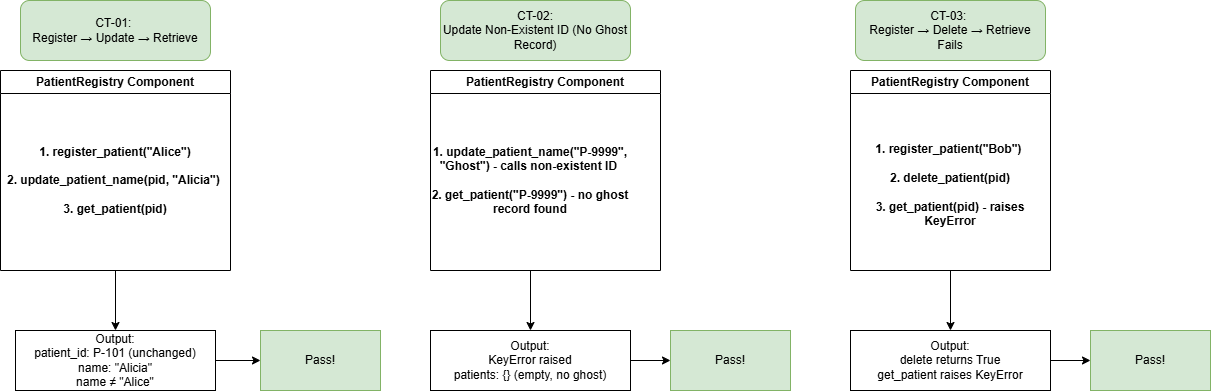

The diagram above was exported from draw.io. Its source (the exported page's mxGraphModel, read from the mxfile embedded in the PNG):
<mxGraphModel dx="1426" dy="749" grid="1" gridSize="10" guides="1" tooltips="1" connect="1" arrows="1" fold="1" page="1" pageScale="1" pageWidth="850" pageHeight="1100" math="0" shadow="0">
  <root>
    <mxCell id="0" />
    <mxCell id="1" parent="0" />
    <mxCell id="C-5dpnWwdm2Ew7sAU5fr-1" parent="1" style="swimlane;whiteSpace=wrap;html=1;" value="PatientRegistry Component" vertex="1">
      <mxGeometry height="200" width="230" x="200" y="420" as="geometry" />
    </mxCell>
    <mxCell id="C-5dpnWwdm2Ew7sAU5fr-2" parent="C-5dpnWwdm2Ew7sAU5fr-1" style="text;html=1;whiteSpace=wrap;strokeColor=none;fillColor=none;align=center;verticalAlign=middle;rounded=0;" value="&lt;div&gt;&lt;b&gt;1. register_patient(&quot;Alice&quot;)&lt;/b&gt;&lt;/div&gt;&lt;div&gt;&lt;b&gt;&lt;br&gt;&lt;/b&gt;&lt;/div&gt;&lt;div&gt;&lt;b&gt;2. update_patient_name(pid, &quot;Alicia&quot;)&amp;nbsp;&lt;/b&gt;&lt;/div&gt;&lt;div&gt;&lt;b&gt;&lt;br&gt;&lt;/b&gt;&lt;/div&gt;&lt;div&gt;&lt;b&gt;3. get_patient(pid)&lt;/b&gt;&lt;/div&gt;" vertex="1">
      <mxGeometry height="180" width="230" y="20" as="geometry" />
    </mxCell>
    <mxCell id="C-5dpnWwdm2Ew7sAU5fr-3" parent="1" style="rounded=1;whiteSpace=wrap;html=1;fillColor=#d5e8d4;strokeColor=#82b366;" value="CT-01:&amp;nbsp;&lt;div&gt;Register → Update → Retrieve&lt;/div&gt;" vertex="1">
      <mxGeometry height="60" width="190" x="220" y="350" as="geometry" />
    </mxCell>
    <mxCell id="C-5dpnWwdm2Ew7sAU5fr-4" edge="1" parent="1" source="C-5dpnWwdm2Ew7sAU5fr-5" style="edgeStyle=orthogonalEdgeStyle;rounded=0;orthogonalLoop=1;jettySize=auto;html=1;exitX=1;exitY=0.5;exitDx=0;exitDy=0;entryX=0;entryY=0.5;entryDx=0;entryDy=0;" target="C-5dpnWwdm2Ew7sAU5fr-7">
      <mxGeometry relative="1" as="geometry" />
    </mxCell>
    <mxCell id="C-5dpnWwdm2Ew7sAU5fr-5" parent="1" style="rounded=0;whiteSpace=wrap;html=1;" value="Output:&lt;div&gt;patient_id: P-101 (unchanged)&lt;/div&gt;&lt;div&gt;name: &quot;Alicia&quot;&lt;/div&gt;&lt;div&gt;name ≠ &quot;Alice&quot;&lt;/div&gt;" vertex="1">
      <mxGeometry height="60" width="200" x="215" y="680" as="geometry" />
    </mxCell>
    <mxCell id="C-5dpnWwdm2Ew7sAU5fr-6" edge="1" parent="1" source="C-5dpnWwdm2Ew7sAU5fr-2" style="edgeStyle=orthogonalEdgeStyle;rounded=0;orthogonalLoop=1;jettySize=auto;html=1;exitX=0.5;exitY=1;exitDx=0;exitDy=0;entryX=0.5;entryY=0;entryDx=0;entryDy=0;" target="C-5dpnWwdm2Ew7sAU5fr-5">
      <mxGeometry relative="1" as="geometry" />
    </mxCell>
    <mxCell id="C-5dpnWwdm2Ew7sAU5fr-7" parent="1" style="rounded=0;whiteSpace=wrap;html=1;fillColor=#d5e8d4;strokeColor=#82b366;" value="Pass!" vertex="1">
      <mxGeometry height="60" width="120" x="460" y="680" as="geometry" />
    </mxCell>
    <mxCell id="C-5dpnWwdm2Ew7sAU5fr-8" parent="1" style="swimlane;whiteSpace=wrap;html=1;" value="PatientRegistry Component" vertex="1">
      <mxGeometry height="200" width="200" x="1050" y="420" as="geometry" />
    </mxCell>
    <mxCell id="C-5dpnWwdm2Ew7sAU5fr-9" parent="C-5dpnWwdm2Ew7sAU5fr-8" style="text;html=1;whiteSpace=wrap;strokeColor=none;fillColor=none;align=center;verticalAlign=middle;rounded=0;" value="&lt;b&gt;1. register_patient(&quot;Bob&quot;)&amp;nbsp;&lt;/b&gt;&lt;div&gt;&lt;b&gt;&lt;br&gt;&lt;/b&gt;&lt;div&gt;&lt;b&gt;2. delete_patient(pid)&lt;/b&gt;&lt;/div&gt;&lt;div&gt;&lt;b&gt;&amp;nbsp;&lt;/b&gt;&lt;/div&gt;&lt;div&gt;&lt;b&gt;3. get_patient(pid) - raises KeyError&lt;/b&gt;&lt;/div&gt;&lt;/div&gt;" vertex="1">
      <mxGeometry height="170" width="200" y="30" as="geometry" />
    </mxCell>
    <mxCell id="C-5dpnWwdm2Ew7sAU5fr-10" parent="1" style="rounded=1;whiteSpace=wrap;html=1;fillColor=#d5e8d4;strokeColor=#82b366;" value="CT-03:&amp;nbsp;&lt;div&gt;Register → Delete → Retrieve Fails&lt;/div&gt;" vertex="1">
      <mxGeometry height="60" width="190" x="1055" y="350" as="geometry" />
    </mxCell>
    <mxCell id="TZzZtmvUoHL2Vr3AgRer-2" edge="1" parent="1" source="C-5dpnWwdm2Ew7sAU5fr-12" style="edgeStyle=orthogonalEdgeStyle;rounded=0;orthogonalLoop=1;jettySize=auto;html=1;exitX=1;exitY=0.5;exitDx=0;exitDy=0;entryX=0;entryY=0.5;entryDx=0;entryDy=0;" target="TZzZtmvUoHL2Vr3AgRer-1">
      <mxGeometry relative="1" as="geometry" />
    </mxCell>
    <mxCell id="C-5dpnWwdm2Ew7sAU5fr-12" parent="1" style="rounded=0;whiteSpace=wrap;html=1;" value="&lt;div&gt;Output:&lt;/div&gt;&lt;div&gt;delete returns True&lt;/div&gt;&lt;div&gt;get_patient raises KeyError&lt;/div&gt;" vertex="1">
      <mxGeometry height="60" width="200" x="1050" y="680" as="geometry" />
    </mxCell>
    <mxCell id="C-5dpnWwdm2Ew7sAU5fr-15" parent="1" style="swimlane;whiteSpace=wrap;html=1;" value="PatientRegistry Component" vertex="1">
      <mxGeometry height="200" width="230" x="630" y="420" as="geometry" />
    </mxCell>
    <mxCell id="C-5dpnWwdm2Ew7sAU5fr-16" parent="C-5dpnWwdm2Ew7sAU5fr-15" style="text;html=1;whiteSpace=wrap;strokeColor=none;fillColor=none;align=center;verticalAlign=middle;rounded=0;" value="&lt;b&gt;1. update_patient_name(&quot;P-9999&quot;, &quot;Ghost&quot;) - calls non-existent ID&amp;nbsp;&lt;/b&gt;&lt;div&gt;&lt;b&gt;&lt;br&gt;&lt;/b&gt;&lt;/div&gt;&lt;div&gt;&lt;b&gt;2. get_patient(&quot;P-9999&quot;) - no ghost record found&lt;/b&gt;&lt;/div&gt;" vertex="1">
      <mxGeometry height="180" width="230" x="-15" y="20" as="geometry" />
    </mxCell>
    <mxCell id="C-5dpnWwdm2Ew7sAU5fr-17" parent="1" style="rounded=1;whiteSpace=wrap;html=1;fillColor=#d5e8d4;strokeColor=#82b366;" value="CT-02:&lt;div&gt;Update Non-Existent ID (No Ghost Record)&lt;/div&gt;" vertex="1">
      <mxGeometry height="60" width="190" x="640" y="350" as="geometry" />
    </mxCell>
    <mxCell id="C-5dpnWwdm2Ew7sAU5fr-18" edge="1" parent="1" source="C-5dpnWwdm2Ew7sAU5fr-19" style="edgeStyle=orthogonalEdgeStyle;rounded=0;orthogonalLoop=1;jettySize=auto;html=1;exitX=1;exitY=0.5;exitDx=0;exitDy=0;entryX=0;entryY=0.5;entryDx=0;entryDy=0;" target="C-5dpnWwdm2Ew7sAU5fr-21">
      <mxGeometry relative="1" as="geometry" />
    </mxCell>
    <mxCell id="C-5dpnWwdm2Ew7sAU5fr-19" parent="1" style="rounded=0;whiteSpace=wrap;html=1;" value="Output:&lt;div&gt;KeyError raised&lt;/div&gt;&lt;div&gt;patients: {} (empty, no ghost)&lt;/div&gt;" vertex="1">
      <mxGeometry height="60" width="200" x="630" y="680" as="geometry" />
    </mxCell>
    <mxCell id="C-5dpnWwdm2Ew7sAU5fr-20" edge="1" parent="1" source="C-5dpnWwdm2Ew7sAU5fr-16" style="edgeStyle=orthogonalEdgeStyle;rounded=0;orthogonalLoop=1;jettySize=auto;html=1;exitX=0.5;exitY=1;exitDx=0;exitDy=0;entryX=0.5;entryY=0;entryDx=0;entryDy=0;" target="C-5dpnWwdm2Ew7sAU5fr-19">
      <mxGeometry relative="1" as="geometry" />
    </mxCell>
    <mxCell id="C-5dpnWwdm2Ew7sAU5fr-21" parent="1" style="rounded=0;whiteSpace=wrap;html=1;fillColor=#d5e8d4;strokeColor=#82b366;" value="Pass!" vertex="1">
      <mxGeometry height="60" width="120" x="870" y="680" as="geometry" />
    </mxCell>
    <mxCell id="TZzZtmvUoHL2Vr3AgRer-1" parent="1" style="rounded=0;whiteSpace=wrap;html=1;fillColor=#d5e8d4;strokeColor=#82b366;" value="Pass!" vertex="1">
      <mxGeometry height="60" width="120" x="1290" y="680" as="geometry" />
    </mxCell>
    <mxCell id="TZzZtmvUoHL2Vr3AgRer-5" edge="1" parent="1" source="C-5dpnWwdm2Ew7sAU5fr-9" style="edgeStyle=orthogonalEdgeStyle;rounded=0;orthogonalLoop=1;jettySize=auto;html=1;exitX=0.5;exitY=1;exitDx=0;exitDy=0;entryX=0.5;entryY=0;entryDx=0;entryDy=0;" target="C-5dpnWwdm2Ew7sAU5fr-12">
      <mxGeometry relative="1" as="geometry" />
    </mxCell>
  </root>
</mxGraphModel>